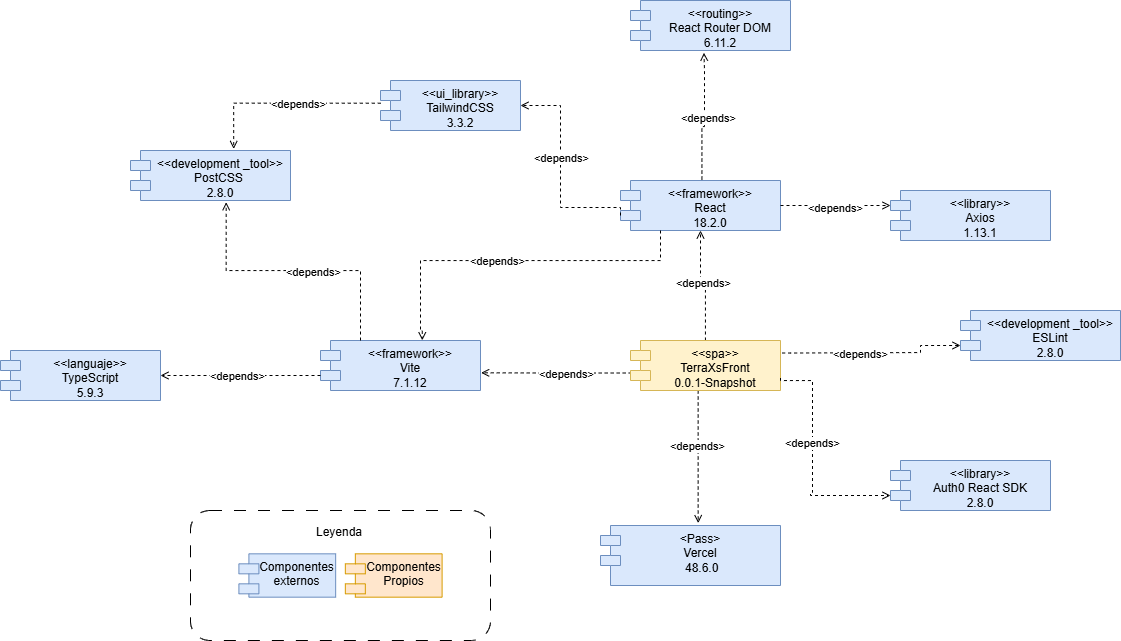

The diagram above was exported from draw.io. Its source (the exported page's mxGraphModel, read from the mxfile embedded in the PNG):
<mxGraphModel dx="1678" dy="825" grid="1" gridSize="10" guides="1" tooltips="1" connect="1" arrows="1" fold="1" page="1" pageScale="1" pageWidth="827" pageHeight="1169" math="0" shadow="0">
  <root>
    <mxCell id="0" />
    <mxCell id="1" parent="0" />
    <mxCell id="6cDSpuGVj0-_Uemt2MWh-2" style="edgeStyle=orthogonalEdgeStyle;rounded=0;orthogonalLoop=1;jettySize=auto;html=1;entryX=0.5;entryY=1;entryDx=0;entryDy=0;endArrow=open;endFill=0;dashed=1;" parent="1" source="6cDSpuGVj0-_Uemt2MWh-7" target="6cDSpuGVj0-_Uemt2MWh-10" edge="1">
      <mxGeometry relative="1" as="geometry" />
    </mxCell>
    <mxCell id="6cDSpuGVj0-_Uemt2MWh-3" value="&amp;lt;depends&amp;gt;" style="edgeLabel;html=1;align=center;verticalAlign=middle;resizable=0;points=[];" parent="6cDSpuGVj0-_Uemt2MWh-2" connectable="0" vertex="1">
      <mxGeometry y="-3" relative="1" as="geometry">
        <mxPoint as="offset" />
      </mxGeometry>
    </mxCell>
    <mxCell id="6cDSpuGVj0-_Uemt2MWh-4" style="edgeStyle=orthogonalEdgeStyle;rounded=0;orthogonalLoop=1;jettySize=auto;html=1;entryX=1.004;entryY=0.646;entryDx=0;entryDy=0;endArrow=open;endFill=0;dashed=1;entryPerimeter=0;exitX=0.008;exitY=0.65;exitDx=0;exitDy=0;exitPerimeter=0;" parent="1" source="6cDSpuGVj0-_Uemt2MWh-7" target="6cDSpuGVj0-_Uemt2MWh-11" edge="1">
      <mxGeometry relative="1" as="geometry">
        <mxPoint x="740" y="420" as="sourcePoint" />
        <mxPoint x="572.72" y="425.3499999999999" as="targetPoint" />
      </mxGeometry>
    </mxCell>
    <mxCell id="RiwZqni1fsMSQeGegl9d-7" value="&amp;lt;depends&amp;gt;" style="edgeLabel;html=1;align=center;verticalAlign=middle;resizable=0;points=[];" parent="6cDSpuGVj0-_Uemt2MWh-4" connectable="0" vertex="1">
      <mxGeometry x="-0.1412" y="1" relative="1" as="geometry">
        <mxPoint x="-1" as="offset" />
      </mxGeometry>
    </mxCell>
    <mxCell id="6cDSpuGVj0-_Uemt2MWh-6" style="edgeStyle=orthogonalEdgeStyle;rounded=0;orthogonalLoop=1;jettySize=auto;html=1;endArrow=open;endFill=0;dashed=1;entryX=0.543;entryY=-0.04;entryDx=0;entryDy=0;entryPerimeter=0;" parent="1" source="6cDSpuGVj0-_Uemt2MWh-7" target="RiwZqni1fsMSQeGegl9d-2" edge="1">
      <mxGeometry relative="1" as="geometry">
        <Array as="points">
          <mxPoint x="808" y="570" />
        </Array>
        <mxPoint x="810" y="700" as="targetPoint" />
      </mxGeometry>
    </mxCell>
    <mxCell id="RiwZqni1fsMSQeGegl9d-4" value="&amp;lt;depends&amp;gt;" style="edgeLabel;html=1;align=center;verticalAlign=middle;resizable=0;points=[];" parent="6cDSpuGVj0-_Uemt2MWh-6" connectable="0" vertex="1">
      <mxGeometry x="-0.163" y="-1" relative="1" as="geometry">
        <mxPoint as="offset" />
      </mxGeometry>
    </mxCell>
    <mxCell id="6cDSpuGVj0-_Uemt2MWh-7" value="&amp;lt;&amp;lt;spa&amp;gt;&amp;gt;&lt;br&gt;TerraXsFront&lt;br&gt;0.0.1-Snapshot" style="shape=module;align=left;spacingLeft=20;align=center;verticalAlign=top;whiteSpace=wrap;html=1;fillColor=#fff2cc;strokeColor=#d6b656;" parent="1" vertex="1">
      <mxGeometry x="740" y="400" width="150" height="50" as="geometry" />
    </mxCell>
    <mxCell id="6cDSpuGVj0-_Uemt2MWh-10" value="&amp;lt;&amp;lt;framework&amp;gt;&amp;gt;&lt;div&gt;&lt;span style=&quot;background-color: transparent; color: light-dark(rgb(0, 0, 0), rgb(255, 255, 255));&quot;&gt;React&lt;br&gt;18.2.0&lt;/span&gt;&lt;/div&gt;" style="shape=module;align=left;spacingLeft=20;align=center;verticalAlign=top;whiteSpace=wrap;html=1;fillColor=#dae8fc;strokeColor=#6c8ebf;" parent="1" vertex="1">
      <mxGeometry x="730" y="240" width="160" height="50" as="geometry" />
    </mxCell>
    <mxCell id="6cDSpuGVj0-_Uemt2MWh-11" value="&amp;lt;&amp;lt;framework&amp;gt;&amp;gt;&lt;div&gt;Vite&lt;br&gt;7.1.12&lt;/div&gt;" style="shape=module;align=left;spacingLeft=20;align=center;verticalAlign=top;whiteSpace=wrap;html=1;fillColor=#dae8fc;strokeColor=#6c8ebf;" parent="1" vertex="1">
      <mxGeometry x="430" y="400" width="160" height="50" as="geometry" />
    </mxCell>
    <mxCell id="6cDSpuGVj0-_Uemt2MWh-14" value="&amp;lt;&amp;lt;ui_library&amp;gt;&amp;gt;&lt;br&gt;TailwindCSS&lt;div&gt;3.3.2&lt;/div&gt;" style="shape=module;align=left;spacingLeft=20;align=center;verticalAlign=top;whiteSpace=wrap;html=1;fillColor=#dae8fc;strokeColor=#6c8ebf;" parent="1" vertex="1">
      <mxGeometry x="490" y="140" width="140" height="50" as="geometry" />
    </mxCell>
    <mxCell id="T4L9GcfhPkA2WMyvn6pw-1" value="&amp;lt;&amp;lt;languaje&amp;gt;&amp;gt;&lt;div&gt;TypeScript&lt;br&gt;5.9.3&lt;/div&gt;" style="shape=module;align=left;spacingLeft=20;align=center;verticalAlign=top;whiteSpace=wrap;html=1;fillColor=#dae8fc;strokeColor=#6c8ebf;" parent="1" vertex="1">
      <mxGeometry x="110" y="410" width="160" height="50" as="geometry" />
    </mxCell>
    <mxCell id="T4L9GcfhPkA2WMyvn6pw-2" value="&amp;lt;&amp;lt;library&amp;gt;&amp;gt;&lt;div&gt;&lt;span style=&quot;background-color: transparent; color: light-dark(rgb(0, 0, 0), rgb(255, 255, 255));&quot;&gt;Axios&lt;br&gt;1.13.1&lt;/span&gt;&lt;/div&gt;" style="shape=module;align=left;spacingLeft=20;align=center;verticalAlign=top;whiteSpace=wrap;html=1;fillColor=#dae8fc;strokeColor=#6c8ebf;" parent="1" vertex="1">
      <mxGeometry x="1000" y="250" width="160" height="50" as="geometry" />
    </mxCell>
    <mxCell id="T4L9GcfhPkA2WMyvn6pw-3" value="&amp;lt;&amp;lt;library&amp;gt;&amp;gt;&lt;div&gt;&lt;span style=&quot;background-color: transparent; color: light-dark(rgb(0, 0, 0), rgb(255, 255, 255));&quot;&gt;Auth0 React SDK&lt;/span&gt;&lt;/div&gt;&lt;div&gt;2.8.0&lt;/div&gt;" style="shape=module;align=left;spacingLeft=20;align=center;verticalAlign=top;whiteSpace=wrap;html=1;fillColor=#dae8fc;strokeColor=#6c8ebf;" parent="1" vertex="1">
      <mxGeometry x="1000" y="520" width="160" height="50" as="geometry" />
    </mxCell>
    <mxCell id="T4L9GcfhPkA2WMyvn6pw-4" value="&amp;lt;&amp;lt;development _tool&amp;gt;&amp;gt;&lt;div&gt;ESLint&lt;/div&gt;&lt;div&gt;2.8.0&lt;/div&gt;" style="shape=module;align=left;spacingLeft=20;align=center;verticalAlign=top;whiteSpace=wrap;html=1;fillColor=#dae8fc;strokeColor=#6c8ebf;" parent="1" vertex="1">
      <mxGeometry x="1070" y="370" width="160" height="50" as="geometry" />
    </mxCell>
    <mxCell id="T4L9GcfhPkA2WMyvn6pw-5" value="&amp;lt;&amp;lt;routing&amp;gt;&amp;gt;&lt;div&gt;&lt;span style=&quot;background-color: transparent; color: light-dark(rgb(0, 0, 0), rgb(255, 255, 255));&quot;&gt;React Router DOM&lt;br&gt;6.11.2&lt;/span&gt;&lt;/div&gt;" style="shape=module;align=left;spacingLeft=20;align=center;verticalAlign=top;whiteSpace=wrap;html=1;fillColor=#dae8fc;strokeColor=#6c8ebf;" parent="1" vertex="1">
      <mxGeometry x="740" y="60" width="160" height="50" as="geometry" />
    </mxCell>
    <mxCell id="T4L9GcfhPkA2WMyvn6pw-6" style="edgeStyle=orthogonalEdgeStyle;rounded=0;orthogonalLoop=1;jettySize=auto;html=1;entryX=0.559;entryY=1.045;entryDx=0;entryDy=0;endArrow=open;endFill=0;dashed=1;exitX=0.609;exitY=-0.019;exitDx=0;exitDy=0;exitPerimeter=0;entryPerimeter=0;" parent="1" edge="1">
      <mxGeometry relative="1" as="geometry">
        <mxPoint x="811.4399999999999" y="239.05" as="sourcePoint" />
        <mxPoint x="813.4400000000002" y="112.25" as="targetPoint" />
        <Array as="points">
          <mxPoint x="811" y="186" />
          <mxPoint x="814" y="186" />
          <mxPoint x="814" y="130" />
          <mxPoint x="813" y="130" />
        </Array>
      </mxGeometry>
    </mxCell>
    <mxCell id="T4L9GcfhPkA2WMyvn6pw-7" value="&amp;lt;depends&amp;gt;" style="edgeLabel;html=1;align=center;verticalAlign=middle;resizable=0;points=[];" parent="T4L9GcfhPkA2WMyvn6pw-6" connectable="0" vertex="1">
      <mxGeometry y="-3" relative="1" as="geometry">
        <mxPoint as="offset" />
      </mxGeometry>
    </mxCell>
    <mxCell id="T4L9GcfhPkA2WMyvn6pw-9" style="edgeStyle=orthogonalEdgeStyle;rounded=0;orthogonalLoop=1;jettySize=auto;html=1;entryX=0;entryY=0;entryDx=0;entryDy=15;endArrow=open;endFill=0;dashed=1;exitX=1;exitY=0.5;exitDx=0;exitDy=0;entryPerimeter=0;" parent="1" source="6cDSpuGVj0-_Uemt2MWh-10" target="T4L9GcfhPkA2WMyvn6pw-2" edge="1">
      <mxGeometry relative="1" as="geometry">
        <Array as="points">
          <mxPoint x="980" y="265" />
        </Array>
        <mxPoint x="925" y="500" as="sourcePoint" />
        <mxPoint x="680" y="565" as="targetPoint" />
      </mxGeometry>
    </mxCell>
    <mxCell id="RiwZqni1fsMSQeGegl9d-11" value="&amp;lt;depends&amp;gt;" style="edgeLabel;html=1;align=center;verticalAlign=middle;resizable=0;points=[];" parent="T4L9GcfhPkA2WMyvn6pw-9" connectable="0" vertex="1">
      <mxGeometry x="-0.008" y="-2" relative="1" as="geometry">
        <mxPoint as="offset" />
      </mxGeometry>
    </mxCell>
    <mxCell id="T4L9GcfhPkA2WMyvn6pw-10" style="edgeStyle=orthogonalEdgeStyle;rounded=0;orthogonalLoop=1;jettySize=auto;html=1;entryX=1;entryY=0.5;entryDx=0;entryDy=0;endArrow=open;endFill=0;dashed=1;exitX=0;exitY=0;exitDx=0;exitDy=35;exitPerimeter=0;" parent="1" source="6cDSpuGVj0-_Uemt2MWh-10" target="6cDSpuGVj0-_Uemt2MWh-14" edge="1">
      <mxGeometry relative="1" as="geometry">
        <Array as="points">
          <mxPoint x="730" y="267" />
          <mxPoint x="670" y="267" />
          <mxPoint x="670" y="165" />
        </Array>
        <mxPoint x="640" y="330" as="sourcePoint" />
        <mxPoint x="750" y="330" as="targetPoint" />
      </mxGeometry>
    </mxCell>
    <mxCell id="RiwZqni1fsMSQeGegl9d-10" value="&amp;lt;depends&amp;gt;" style="edgeLabel;html=1;align=center;verticalAlign=middle;resizable=0;points=[];" parent="T4L9GcfhPkA2WMyvn6pw-10" connectable="0" vertex="1">
      <mxGeometry x="0.1192" relative="1" as="geometry">
        <mxPoint as="offset" />
      </mxGeometry>
    </mxCell>
    <mxCell id="RiwZqni1fsMSQeGegl9d-1" style="edgeStyle=orthogonalEdgeStyle;rounded=0;orthogonalLoop=1;jettySize=auto;html=1;endArrow=open;endFill=0;dashed=1;exitX=0;exitY=0;exitDx=0;exitDy=35;exitPerimeter=0;entryX=1;entryY=0.5;entryDx=0;entryDy=0;" parent="1" source="6cDSpuGVj0-_Uemt2MWh-11" target="T4L9GcfhPkA2WMyvn6pw-1" edge="1">
      <mxGeometry relative="1" as="geometry">
        <Array as="points">
          <mxPoint x="280" y="435" />
        </Array>
        <mxPoint x="210.0044827586207" y="470" as="targetPoint" />
        <mxPoint x="403.9699999999999" y="455" as="sourcePoint" />
      </mxGeometry>
    </mxCell>
    <mxCell id="RiwZqni1fsMSQeGegl9d-9" value="&amp;lt;depends&amp;gt;" style="edgeLabel;html=1;align=center;verticalAlign=middle;resizable=0;points=[];" parent="RiwZqni1fsMSQeGegl9d-1" connectable="0" vertex="1">
      <mxGeometry x="0.0424" relative="1" as="geometry">
        <mxPoint as="offset" />
      </mxGeometry>
    </mxCell>
    <mxCell id="RiwZqni1fsMSQeGegl9d-2" value="&amp;lt;Pass&amp;gt;&lt;br&gt;Vercel&lt;br&gt;&amp;nbsp;48.6.0" style="shape=module;align=left;spacingLeft=20;align=center;verticalAlign=top;whiteSpace=wrap;html=1;fillColor=#dae8fc;strokeColor=#6c8ebf;" parent="1" vertex="1">
      <mxGeometry x="710" y="585" width="180" height="60" as="geometry" />
    </mxCell>
    <mxCell id="RiwZqni1fsMSQeGegl9d-3" style="edgeStyle=orthogonalEdgeStyle;rounded=0;orthogonalLoop=1;jettySize=auto;html=1;entryX=0.636;entryY=-0.004;entryDx=0;entryDy=0;endArrow=open;endFill=0;dashed=1;entryPerimeter=0;" parent="1" source="6cDSpuGVj0-_Uemt2MWh-10" target="6cDSpuGVj0-_Uemt2MWh-11" edge="1">
      <mxGeometry relative="1" as="geometry">
        <Array as="points">
          <mxPoint x="770" y="320" />
          <mxPoint x="530" y="320" />
          <mxPoint x="530" y="390" />
        </Array>
        <mxPoint x="770" y="330" as="sourcePoint" />
        <mxPoint x="670" y="220" as="targetPoint" />
      </mxGeometry>
    </mxCell>
    <mxCell id="RiwZqni1fsMSQeGegl9d-8" value="&amp;lt;depends&amp;gt;" style="edgeLabel;html=1;align=center;verticalAlign=middle;resizable=0;points=[];" parent="RiwZqni1fsMSQeGegl9d-3" connectable="0" vertex="1">
      <mxGeometry x="0.103" relative="1" as="geometry">
        <mxPoint as="offset" />
      </mxGeometry>
    </mxCell>
    <mxCell id="RiwZqni1fsMSQeGegl9d-5" style="edgeStyle=orthogonalEdgeStyle;rounded=0;orthogonalLoop=1;jettySize=auto;html=1;endArrow=open;endFill=0;dashed=1;entryX=0;entryY=0;entryDx=0;entryDy=35;entryPerimeter=0;exitX=1;exitY=0.75;exitDx=0;exitDy=0;" parent="1" source="6cDSpuGVj0-_Uemt2MWh-7" target="T4L9GcfhPkA2WMyvn6pw-3" edge="1">
      <mxGeometry relative="1" as="geometry">
        <Array as="points">
          <mxPoint x="890" y="440" />
          <mxPoint x="922" y="440" />
          <mxPoint x="922" y="552" />
          <mxPoint x="920" y="552" />
          <mxPoint x="920" y="555" />
        </Array>
        <mxPoint x="920" y="570" as="targetPoint" />
        <mxPoint x="922" y="422" as="sourcePoint" />
      </mxGeometry>
    </mxCell>
    <mxCell id="RiwZqni1fsMSQeGegl9d-6" value="&amp;lt;depends&amp;gt;" style="edgeLabel;html=1;align=center;verticalAlign=middle;resizable=0;points=[];" parent="RiwZqni1fsMSQeGegl9d-5" connectable="0" vertex="1">
      <mxGeometry x="-0.163" y="-1" relative="1" as="geometry">
        <mxPoint as="offset" />
      </mxGeometry>
    </mxCell>
    <mxCell id="RiwZqni1fsMSQeGegl9d-12" style="edgeStyle=orthogonalEdgeStyle;rounded=0;orthogonalLoop=1;jettySize=auto;html=1;endArrow=open;endFill=0;dashed=1;exitX=1.011;exitY=0.25;exitDx=0;exitDy=0;entryX=0;entryY=0;entryDx=0;entryDy=35;entryPerimeter=0;exitPerimeter=0;" parent="1" source="6cDSpuGVj0-_Uemt2MWh-7" target="T4L9GcfhPkA2WMyvn6pw-4" edge="1">
      <mxGeometry relative="1" as="geometry">
        <Array as="points">
          <mxPoint x="900" y="412" />
          <mxPoint x="1030" y="412" />
          <mxPoint x="1030" y="405" />
        </Array>
        <mxPoint x="1010" y="370" as="targetPoint" />
        <mxPoint x="900" y="410" as="sourcePoint" />
      </mxGeometry>
    </mxCell>
    <mxCell id="RiwZqni1fsMSQeGegl9d-13" value="&amp;lt;depends&amp;gt;" style="edgeLabel;html=1;align=center;verticalAlign=middle;resizable=0;points=[];" parent="RiwZqni1fsMSQeGegl9d-12" connectable="0" vertex="1">
      <mxGeometry x="-0.163" y="-1" relative="1" as="geometry">
        <mxPoint as="offset" />
      </mxGeometry>
    </mxCell>
    <mxCell id="RiwZqni1fsMSQeGegl9d-14" value="&amp;lt;&amp;lt;development _tool&amp;gt;&amp;gt;&lt;div&gt;PostCSS&amp;nbsp;&lt;/div&gt;&lt;div&gt;2.8.0&lt;/div&gt;" style="shape=module;align=left;spacingLeft=20;align=center;verticalAlign=top;whiteSpace=wrap;html=1;fillColor=#dae8fc;strokeColor=#6c8ebf;" parent="1" vertex="1">
      <mxGeometry x="240" y="210" width="160" height="50" as="geometry" />
    </mxCell>
    <mxCell id="RiwZqni1fsMSQeGegl9d-17" style="edgeStyle=orthogonalEdgeStyle;rounded=0;orthogonalLoop=1;jettySize=auto;html=1;endArrow=open;endFill=0;dashed=1;exitX=0.25;exitY=0;exitDx=0;exitDy=0;entryX=0.598;entryY=1.035;entryDx=0;entryDy=0;entryPerimeter=0;" parent="1" source="6cDSpuGVj0-_Uemt2MWh-11" target="RiwZqni1fsMSQeGegl9d-14" edge="1">
      <mxGeometry relative="1" as="geometry">
        <mxPoint x="540" y="521" as="sourcePoint" />
        <mxPoint x="520" y="550" as="targetPoint" />
      </mxGeometry>
    </mxCell>
    <mxCell id="RiwZqni1fsMSQeGegl9d-18" value="&amp;lt;depends&amp;gt;" style="edgeLabel;html=1;align=center;verticalAlign=middle;resizable=0;points=[];" parent="RiwZqni1fsMSQeGegl9d-17" connectable="0" vertex="1">
      <mxGeometry x="-0.1412" y="1" relative="1" as="geometry">
        <mxPoint x="-1" as="offset" />
      </mxGeometry>
    </mxCell>
    <mxCell id="RiwZqni1fsMSQeGegl9d-19" style="edgeStyle=orthogonalEdgeStyle;rounded=0;orthogonalLoop=1;jettySize=auto;html=1;endArrow=open;endFill=0;dashed=1;entryX=0.645;entryY=-0.031;entryDx=0;entryDy=0;entryPerimeter=0;exitX=0.002;exitY=0.454;exitDx=0;exitDy=0;exitPerimeter=0;" parent="1" source="6cDSpuGVj0-_Uemt2MWh-14" target="RiwZqni1fsMSQeGegl9d-14" edge="1">
      <mxGeometry relative="1" as="geometry">
        <mxPoint x="470" y="180" as="sourcePoint" />
        <mxPoint x="430" y="133" as="targetPoint" />
      </mxGeometry>
    </mxCell>
    <mxCell id="RiwZqni1fsMSQeGegl9d-20" value="&amp;lt;depends&amp;gt;" style="edgeLabel;html=1;align=center;verticalAlign=middle;resizable=0;points=[];" parent="RiwZqni1fsMSQeGegl9d-19" connectable="0" vertex="1">
      <mxGeometry x="-0.1412" y="1" relative="1" as="geometry">
        <mxPoint x="-1" as="offset" />
      </mxGeometry>
    </mxCell>
    <mxCell id="RiwZqni1fsMSQeGegl9d-21" value="" style="group" parent="1" connectable="0" vertex="1">
      <mxGeometry x="300" y="570" width="300" height="130" as="geometry" />
    </mxCell>
    <mxCell id="RiwZqni1fsMSQeGegl9d-22" value="" style="rounded=1;whiteSpace=wrap;html=1;dashed=1;dashPattern=12 12;" parent="RiwZqni1fsMSQeGegl9d-21" vertex="1">
      <mxGeometry width="300" height="130" as="geometry" />
    </mxCell>
    <mxCell id="RiwZqni1fsMSQeGegl9d-23" value="Componentes&lt;br&gt;externos" style="shape=module;align=left;spacingLeft=20;align=center;verticalAlign=top;whiteSpace=wrap;html=1;fillColor=#dae8fc;strokeColor=#6c8ebf;" parent="RiwZqni1fsMSQeGegl9d-21" vertex="1">
      <mxGeometry x="48.387096774193544" y="43.33333333333333" width="96.77419354838709" height="43.33333333333333" as="geometry" />
    </mxCell>
    <mxCell id="RiwZqni1fsMSQeGegl9d-24" value="Componentes Propios" style="shape=module;align=left;spacingLeft=20;align=center;verticalAlign=top;whiteSpace=wrap;html=1;fillColor=#ffe6cc;strokeColor=#d79b00;" parent="RiwZqni1fsMSQeGegl9d-21" vertex="1">
      <mxGeometry x="154.83870967741933" y="43.33333333333333" width="96.77419354838709" height="43.33333333333333" as="geometry" />
    </mxCell>
    <mxCell id="RiwZqni1fsMSQeGegl9d-25" value="Leyenda" style="text;html=1;whiteSpace=wrap;strokeColor=none;fillColor=none;align=center;verticalAlign=middle;rounded=0;" parent="RiwZqni1fsMSQeGegl9d-21" vertex="1">
      <mxGeometry x="120" y="8.666666666666666" width="58.064516129032256" height="26" as="geometry" />
    </mxCell>
  </root>
</mxGraphModel>